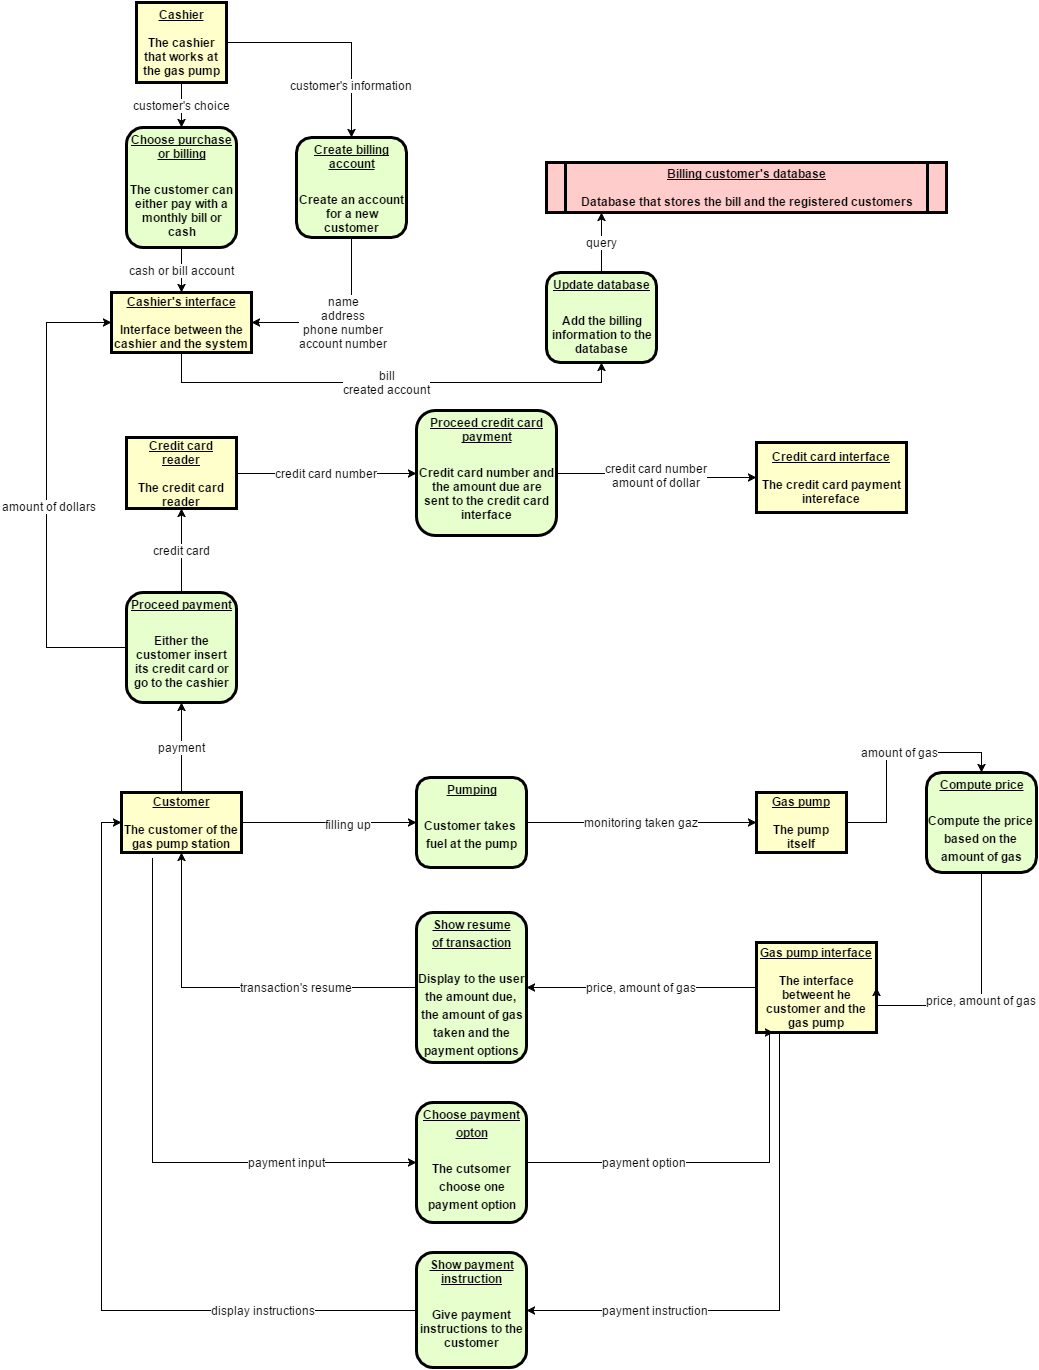

The diagram above was exported from draw.io. Its source (the exported page's mxGraphModel, read from the mxfile embedded in the PNG):
<mxGraphModel dx="1434" dy="2434" grid="1" gridSize="10" guides="1" tooltips="1" connect="1" arrows="1" fold="1" page="1" pageScale="1" pageWidth="1169" pageHeight="1652" background="#ffffff" math="0">
  <root>
    <mxCell id="0" style=";html=1;" />
    <mxCell id="1" style=";html=1;" parent="0" />
    <mxCell id="98" style="edgeStyle=orthogonalEdgeStyle;rounded=0;html=1;exitX=1;exitY=0.5;entryX=0;entryY=0.5;jettySize=auto;orthogonalLoop=1;" edge="1" parent="1" source="96" target="97">
      <mxGeometry relative="1" as="geometry" />
    </mxCell>
    <mxCell id="99" value="filling up" style="text;html=1;resizable=0;points=[];;align=center;verticalAlign=middle;labelBackgroundColor=#ffffff;" vertex="1" connectable="0" parent="98">
      <mxGeometry x="0.2108" y="-1" relative="1" as="geometry">
        <mxPoint as="offset" />
      </mxGeometry>
    </mxCell>
    <mxCell id="116" value="payment input" style="edgeStyle=orthogonalEdgeStyle;rounded=0;html=1;entryX=0;entryY=0.5;jettySize=auto;orthogonalLoop=1;fontSize=12;" edge="1" parent="1" target="115">
      <mxGeometry x="0.5423" relative="1" as="geometry">
        <mxPoint x="246" y="226" as="sourcePoint" />
        <Array as="points">
          <mxPoint x="246" y="226" />
          <mxPoint x="246" y="530" />
        </Array>
        <mxPoint as="offset" />
      </mxGeometry>
    </mxCell>
    <mxCell id="134" value="payment" style="edgeStyle=orthogonalEdgeStyle;rounded=0;html=1;exitX=0.5;exitY=0;entryX=0.5;entryY=1;jettySize=auto;orthogonalLoop=1;fontSize=12;" edge="1" parent="1" source="96" target="133">
      <mxGeometry relative="1" as="geometry" />
    </mxCell>
    <mxCell id="96" value="&lt;u&gt;Customer&lt;/u&gt;&lt;div&gt;&lt;u&gt;&lt;br&gt;&lt;/u&gt;&lt;/div&gt;&lt;div&gt;The customer of the gas pump station&lt;/div&gt;" style="whiteSpace=wrap;align=center;verticalAlign=middle;fontStyle=1;strokeWidth=3;fillColor=#FFFFCC;html=1;" vertex="1" parent="1">
      <mxGeometry x="215" y="160" width="120" height="60" as="geometry" />
    </mxCell>
    <mxCell id="104" value="monitoring taken gaz" style="edgeStyle=orthogonalEdgeStyle;rounded=0;html=1;exitX=1;exitY=0.5;entryX=0;entryY=0.5;jettySize=auto;orthogonalLoop=1;fontSize=12;" edge="1" parent="1" source="97" target="101">
      <mxGeometry relative="1" as="geometry" />
    </mxCell>
    <mxCell id="97" value="&lt;p style=&quot;margin: 0px ; margin-top: 4px ; text-align: center ; text-decoration: underline&quot;&gt;Pumping&lt;/p&gt;&lt;p style=&quot;margin: 0px ; margin-top: 4px ; text-align: center ; text-decoration: underline&quot;&gt;&lt;br&gt;&lt;/p&gt;&lt;p style=&quot;margin: 4px 0px 0px ; text-align: center&quot;&gt;Customer takes&amp;nbsp;&lt;/p&gt;&lt;p style=&quot;margin: 4px 0px 0px ; text-align: center&quot;&gt;fuel at the pump&lt;/p&gt;" style="verticalAlign=middle;align=center;overflow=fill;fontSize=12;fontFamily=Helvetica;html=1;rounded=1;fontStyle=1;strokeWidth=3;fillColor=#E6FFCC;whiteSpace=wrap;" vertex="1" parent="1">
      <mxGeometry x="510" y="145" width="110" height="90" as="geometry" />
    </mxCell>
    <mxCell id="107" value="amount of gas" style="edgeStyle=orthogonalEdgeStyle;rounded=0;html=1;exitX=1;exitY=0.5;entryX=0.5;entryY=0;jettySize=auto;orthogonalLoop=1;fontSize=12;" edge="1" parent="1" source="101" target="110">
      <mxGeometry x="0.0909" relative="1" as="geometry">
        <mxPoint x="620" y="405" as="targetPoint" />
        <Array as="points">
          <mxPoint x="980" y="190" />
          <mxPoint x="980" y="120" />
          <mxPoint x="1075" y="120" />
        </Array>
        <mxPoint as="offset" />
      </mxGeometry>
    </mxCell>
    <mxCell id="101" value="&lt;u&gt;Gas pump&lt;/u&gt;&lt;div&gt;&lt;u&gt;&lt;br&gt;&lt;/u&gt;&lt;/div&gt;&lt;div&gt;The pump itself&lt;/div&gt;" style="whiteSpace=wrap;align=center;verticalAlign=middle;fontStyle=1;strokeWidth=3;fillColor=#FFFFCC;html=1;" vertex="1" parent="1">
      <mxGeometry x="850" y="160" width="90" height="60" as="geometry" />
    </mxCell>
    <mxCell id="113" value="price, amount of gas" style="edgeStyle=orthogonalEdgeStyle;rounded=0;html=1;exitX=0;exitY=0.5;entryX=1;entryY=0.5;jettySize=auto;orthogonalLoop=1;fontSize=12;" edge="1" parent="1" source="109" target="112">
      <mxGeometry relative="1" as="geometry" />
    </mxCell>
    <mxCell id="127" value="payment instruction" style="edgeStyle=orthogonalEdgeStyle;rounded=0;html=1;exitX=0.25;exitY=1;entryX=1;entryY=0.5;jettySize=auto;orthogonalLoop=1;fontSize=12;" edge="1" parent="1" source="109" target="124">
      <mxGeometry x="0.5194" relative="1" as="geometry">
        <Array as="points">
          <mxPoint x="873" y="678" />
        </Array>
        <mxPoint as="offset" />
      </mxGeometry>
    </mxCell>
    <mxCell id="109" value="&lt;u&gt;Gas pump interface&lt;/u&gt;&lt;div&gt;&lt;u&gt;&lt;br&gt;&lt;/u&gt;&lt;/div&gt;&lt;div&gt;The interface betweent he customer and the gas pump&lt;/div&gt;" style="whiteSpace=wrap;align=center;verticalAlign=middle;fontStyle=1;strokeWidth=3;fillColor=#FFFFCC;html=1;" vertex="1" parent="1">
      <mxGeometry x="850" y="310" width="120" height="90" as="geometry" />
    </mxCell>
    <mxCell id="111" value="price, amount of gas" style="edgeStyle=orthogonalEdgeStyle;rounded=0;html=1;exitX=0.5;exitY=1;entryX=1;entryY=0.5;jettySize=auto;orthogonalLoop=1;fontSize=12;" edge="1" parent="1" source="110" target="109">
      <mxGeometry relative="1" as="geometry">
        <Array as="points">
          <mxPoint x="1075" y="373" />
        </Array>
      </mxGeometry>
    </mxCell>
    <mxCell id="110" value="&lt;p style=&quot;margin: 0px ; margin-top: 4px ; text-align: center ; text-decoration: underline&quot;&gt;Compute price&lt;/p&gt;&lt;p style=&quot;margin: 0px ; margin-top: 4px ; text-align: center ; text-decoration: underline&quot;&gt;&lt;br&gt;&lt;/p&gt;&lt;p style=&quot;margin: 4px 0px 0px ; text-align: center&quot;&gt;Compute the price&amp;nbsp;&lt;/p&gt;&lt;p style=&quot;margin: 4px 0px 0px ; text-align: center&quot;&gt;based on the&amp;nbsp;&lt;/p&gt;&lt;p style=&quot;margin: 4px 0px 0px ; text-align: center&quot;&gt;amount of gas&lt;/p&gt;" style="verticalAlign=middle;align=center;overflow=fill;fontSize=12;fontFamily=Helvetica;html=1;rounded=1;fontStyle=1;strokeWidth=3;fillColor=#E6FFCC;whiteSpace=wrap;" vertex="1" parent="1">
      <mxGeometry x="1020" y="140" width="110" height="100" as="geometry" />
    </mxCell>
    <mxCell id="114" value="transaction's resume" style="edgeStyle=orthogonalEdgeStyle;rounded=0;html=1;exitX=0;exitY=0.5;entryX=0.5;entryY=1;jettySize=auto;orthogonalLoop=1;fontSize=12;" edge="1" parent="1" source="112" target="96">
      <mxGeometry x="-0.3514" relative="1" as="geometry">
        <mxPoint as="offset" />
      </mxGeometry>
    </mxCell>
    <mxCell id="112" value="&lt;p style=&quot;margin: 0px ; margin-top: 4px ; text-align: center ; text-decoration: underline&quot;&gt;Show resume&lt;/p&gt;&lt;p style=&quot;margin: 0px ; margin-top: 4px ; text-align: center ; text-decoration: underline&quot;&gt;of transaction&lt;/p&gt;&lt;p style=&quot;margin: 0px ; margin-top: 4px ; text-align: center ; text-decoration: underline&quot;&gt;&lt;br&gt;&lt;/p&gt;&lt;p style=&quot;margin: 4px 0px 0px ; text-align: center&quot;&gt;Display to the user&lt;/p&gt;&lt;p style=&quot;margin: 4px 0px 0px ; text-align: center&quot;&gt;the amount due,&amp;nbsp;&lt;/p&gt;&lt;p style=&quot;margin: 4px 0px 0px ; text-align: center&quot;&gt;the amount of gas&lt;/p&gt;&lt;p style=&quot;margin: 4px 0px 0px ; text-align: center&quot;&gt;taken and the&lt;/p&gt;&lt;p style=&quot;margin: 4px 0px 0px ; text-align: center&quot;&gt;payment options&lt;/p&gt;" style="verticalAlign=middle;align=center;overflow=fill;fontSize=12;fontFamily=Helvetica;html=1;rounded=1;fontStyle=1;strokeWidth=3;fillColor=#E6FFCC;whiteSpace=wrap;" vertex="1" parent="1">
      <mxGeometry x="510" y="280" width="110" height="150" as="geometry" />
    </mxCell>
    <mxCell id="117" value="payment option" style="edgeStyle=orthogonalEdgeStyle;rounded=0;html=1;exitX=1;exitY=0.5;entryX=0.144;entryY=1;jettySize=auto;orthogonalLoop=1;fontSize=12;entryPerimeter=0;" edge="1" parent="1" source="115" target="109">
      <mxGeometry x="-0.3734" relative="1" as="geometry">
        <Array as="points">
          <mxPoint x="863" y="530" />
        </Array>
        <mxPoint as="offset" />
      </mxGeometry>
    </mxCell>
    <mxCell id="115" value="&lt;p style=&quot;margin: 0px ; margin-top: 4px ; text-align: center ; text-decoration: underline&quot;&gt;Choose payment&lt;/p&gt;&lt;p style=&quot;margin: 0px ; margin-top: 4px ; text-align: center ; text-decoration: underline&quot;&gt;opton&lt;/p&gt;&lt;p style=&quot;margin: 0px ; margin-top: 4px ; text-align: center ; text-decoration: underline&quot;&gt;&lt;br&gt;&lt;/p&gt;&lt;p style=&quot;margin: 4px 0px 0px ; text-align: center&quot;&gt;The cutsomer&lt;/p&gt;&lt;p style=&quot;margin: 4px 0px 0px ; text-align: center&quot;&gt;choose one&lt;/p&gt;&lt;p style=&quot;margin: 4px 0px 0px ; text-align: center&quot;&gt;payment option&lt;/p&gt;" style="verticalAlign=middle;align=center;overflow=fill;fontSize=12;fontFamily=Helvetica;html=1;rounded=1;fontStyle=1;strokeWidth=3;fillColor=#E6FFCC;whiteSpace=wrap;" vertex="1" parent="1">
      <mxGeometry x="510" y="470" width="110" height="120" as="geometry" />
    </mxCell>
    <mxCell id="154" value="bill&lt;div&gt;created account&lt;/div&gt;" style="edgeStyle=orthogonalEdgeStyle;rounded=0;html=1;exitX=0.5;exitY=1;entryX=0.5;entryY=1;jettySize=auto;orthogonalLoop=1;fontSize=12;" edge="1" parent="1" source="118" target="153">
      <mxGeometry relative="1" as="geometry">
        <Array as="points">
          <mxPoint x="275" y="-250" />
          <mxPoint x="695" y="-250" />
        </Array>
      </mxGeometry>
    </mxCell>
    <mxCell id="118" value="&lt;u&gt;Cashier's interface&lt;/u&gt;&lt;div&gt;&lt;br&gt;&lt;/div&gt;&lt;div&gt;Interface between the cashier and the system&lt;/div&gt;" style="verticalAlign=middle;align=center;overflow=fill;fontSize=12;fontFamily=Helvetica;html=1;rounded=0;fontStyle=1;strokeWidth=3;fillColor=#FFFFCC;fontColor=#000000;strokeColor=#000000;" vertex="1" parent="1">
      <mxGeometry x="205" y="-340" width="140" height="60" as="geometry" />
    </mxCell>
    <mxCell id="137" value="credit card number" style="edgeStyle=orthogonalEdgeStyle;rounded=0;html=1;exitX=1;exitY=0.5;entryX=0;entryY=0.5;jettySize=auto;orthogonalLoop=1;fontSize=12;" edge="1" parent="1" source="122" target="136">
      <mxGeometry relative="1" as="geometry" />
    </mxCell>
    <mxCell id="122" value="&lt;u&gt;Credit card reader&lt;/u&gt;&lt;div&gt;&lt;br&gt;&lt;/div&gt;&lt;div&gt;The credit card reader&lt;/div&gt;" style="whiteSpace=wrap;align=center;verticalAlign=middle;fontStyle=1;strokeWidth=3;fillColor=#FFFFCC;html=1;" vertex="1" parent="1">
      <mxGeometry x="220" y="-195" width="110" height="71" as="geometry" />
    </mxCell>
    <mxCell id="123" value="&lt;u&gt;Credit card interface&lt;/u&gt;&lt;div&gt;&lt;br&gt;&lt;/div&gt;&lt;div&gt;The credit card payment intereface&lt;/div&gt;" style="whiteSpace=wrap;align=center;verticalAlign=middle;fontStyle=1;strokeWidth=3;fillColor=#FFFFCC;html=1;" vertex="1" parent="1">
      <mxGeometry x="850" y="-190" width="150" height="70" as="geometry" />
    </mxCell>
    <mxCell id="130" value="display instructions" style="edgeStyle=orthogonalEdgeStyle;rounded=0;html=1;exitX=0;exitY=0.5;entryX=0;entryY=0.5;jettySize=auto;orthogonalLoop=1;fontSize=12;" edge="1" parent="1" source="124" target="96">
      <mxGeometry x="-0.6287" relative="1" as="geometry">
        <mxPoint as="offset" />
      </mxGeometry>
    </mxCell>
    <mxCell id="124" value="&lt;p style=&quot;margin: 0px ; margin-top: 4px ; text-align: center ; text-decoration: underline&quot;&gt;Show payment instruction&lt;/p&gt;&lt;p style=&quot;margin: 0px ; margin-top: 4px ; text-align: center ; text-decoration: underline&quot;&gt;&lt;br&gt;&lt;/p&gt;&lt;p style=&quot;margin: 4px 0px 0px ; text-align: center&quot;&gt;Give payment instructions to the customer&lt;/p&gt;" style="verticalAlign=middle;align=center;overflow=fill;fontSize=12;fontFamily=Helvetica;html=1;rounded=1;fontStyle=1;strokeWidth=3;fillColor=#E6FFCC;whiteSpace=wrap;" vertex="1" parent="1">
      <mxGeometry x="510" y="620" width="110" height="115" as="geometry" />
    </mxCell>
    <mxCell id="135" value="credit card" style="edgeStyle=orthogonalEdgeStyle;rounded=0;html=1;exitX=0.5;exitY=0;entryX=0.5;entryY=1;jettySize=auto;orthogonalLoop=1;fontSize=12;" edge="1" parent="1" source="133" target="122">
      <mxGeometry relative="1" as="geometry" />
    </mxCell>
    <mxCell id="141" style="edgeStyle=orthogonalEdgeStyle;rounded=0;html=1;exitX=0;exitY=0.5;entryX=0;entryY=0.5;jettySize=auto;orthogonalLoop=1;fontSize=12;" edge="1" parent="1" source="133" target="118">
      <mxGeometry relative="1" as="geometry">
        <Array as="points">
          <mxPoint x="140" y="15" />
          <mxPoint x="140" y="-310" />
        </Array>
      </mxGeometry>
    </mxCell>
    <mxCell id="142" value="amount of dollars" style="text;html=1;resizable=0;points=[];;align=center;verticalAlign=middle;labelBackgroundColor=#ffffff;fontSize=12;" vertex="1" connectable="0" parent="141">
      <mxGeometry x="-0.0545" y="-2" relative="1" as="geometry">
        <mxPoint as="offset" />
      </mxGeometry>
    </mxCell>
    <mxCell id="133" value="&lt;p style=&quot;margin: 0px ; margin-top: 4px ; text-align: center ; text-decoration: underline&quot;&gt;Proceed payment&lt;/p&gt;&lt;p style=&quot;margin: 0px ; margin-top: 4px ; text-align: center ; text-decoration: underline&quot;&gt;&lt;br&gt;&lt;/p&gt;&lt;p style=&quot;margin: 4px 0px 0px ; text-align: center&quot;&gt;Either the customer insert its credit card or go to the cashier&lt;/p&gt;" style="verticalAlign=middle;align=center;overflow=fill;fontSize=12;fontFamily=Helvetica;html=1;rounded=1;fontStyle=1;strokeWidth=3;fillColor=#E6FFCC;whiteSpace=wrap;" vertex="1" parent="1">
      <mxGeometry x="220" y="-40" width="110" height="110" as="geometry" />
    </mxCell>
    <mxCell id="138" value="credit card number&lt;div&gt;amount of dollar&lt;/div&gt;" style="edgeStyle=orthogonalEdgeStyle;rounded=0;html=1;exitX=1;exitY=0.5;entryX=0;entryY=0.5;jettySize=auto;orthogonalLoop=1;fontSize=12;" edge="1" parent="1" source="136" target="123">
      <mxGeometry relative="1" as="geometry" />
    </mxCell>
    <mxCell id="136" value="&lt;p style=&quot;margin: 0px ; margin-top: 4px ; text-align: center ; text-decoration: underline&quot;&gt;Proceed credit card payment&lt;/p&gt;&lt;p style=&quot;margin: 0px ; margin-top: 4px ; text-align: center ; text-decoration: underline&quot;&gt;&lt;br&gt;&lt;/p&gt;&lt;p style=&quot;margin: 4px 0px 0px ; text-align: center&quot;&gt;Credit card number and the amount due are sent to the credit card interface&lt;/p&gt;" style="verticalAlign=middle;align=center;overflow=fill;fontSize=12;fontFamily=Helvetica;html=1;rounded=1;fontStyle=1;strokeWidth=3;fillColor=#E6FFCC;whiteSpace=wrap;" vertex="1" parent="1">
      <mxGeometry x="510" y="-222" width="140" height="125" as="geometry" />
    </mxCell>
    <mxCell id="146" value="customer's choice" style="edgeStyle=orthogonalEdgeStyle;rounded=0;html=1;exitX=0.5;exitY=1;entryX=0.5;entryY=0;jettySize=auto;orthogonalLoop=1;fontSize=12;" edge="1" parent="1" source="143" target="145">
      <mxGeometry relative="1" as="geometry" />
    </mxCell>
    <mxCell id="149" value="customer's information" style="edgeStyle=orthogonalEdgeStyle;rounded=0;html=1;exitX=1;exitY=0.5;entryX=0.5;entryY=0;jettySize=auto;orthogonalLoop=1;fontSize=12;" edge="1" parent="1" source="143" target="148">
      <mxGeometry x="0.1628" y="-40" relative="1" as="geometry">
        <mxPoint x="40" y="40" as="offset" />
      </mxGeometry>
    </mxCell>
    <mxCell id="143" value="&lt;u&gt;Cashier&lt;/u&gt;&lt;div&gt;&lt;br&gt;&lt;/div&gt;&lt;div&gt;The cashier that works at the gas pump&lt;/div&gt;" style="whiteSpace=wrap;align=center;verticalAlign=middle;fontStyle=1;strokeWidth=3;fillColor=#FFFFCC;html=1;" vertex="1" parent="1">
      <mxGeometry x="230" y="-630" width="90" height="80" as="geometry" />
    </mxCell>
    <mxCell id="147" value="cash or bill account" style="edgeStyle=orthogonalEdgeStyle;rounded=0;html=1;exitX=0.5;exitY=1;entryX=0.5;entryY=0;jettySize=auto;orthogonalLoop=1;fontSize=12;" edge="1" parent="1" source="145" target="118">
      <mxGeometry relative="1" as="geometry" />
    </mxCell>
    <mxCell id="145" value="&lt;p style=&quot;margin: 0px ; margin-top: 4px ; text-align: center ; text-decoration: underline&quot;&gt;Choose purchase or billing&lt;/p&gt;&lt;p style=&quot;margin: 0px ; margin-top: 4px ; text-align: center ; text-decoration: underline&quot;&gt;&lt;br&gt;&lt;/p&gt;&lt;p style=&quot;margin: 4px 0px 0px ; text-align: center&quot;&gt;The customer can either pay with a monthly bill or cash&lt;/p&gt;" style="verticalAlign=middle;align=center;overflow=fill;fontSize=12;fontFamily=Helvetica;html=1;rounded=1;fontStyle=1;strokeWidth=3;fillColor=#E6FFCC;whiteSpace=wrap;" vertex="1" parent="1">
      <mxGeometry x="220" y="-505" width="110" height="120" as="geometry" />
    </mxCell>
    <mxCell id="150" value="name&lt;div&gt;address&lt;/div&gt;&lt;div&gt;phone number&lt;/div&gt;&lt;div&gt;account number&lt;/div&gt;" style="edgeStyle=orthogonalEdgeStyle;rounded=0;html=1;exitX=0.5;exitY=1;entryX=1;entryY=0.5;jettySize=auto;orthogonalLoop=1;fontSize=12;" edge="1" parent="1" source="148" target="118">
      <mxGeometry relative="1" as="geometry" />
    </mxCell>
    <mxCell id="148" value="&lt;p style=&quot;margin: 0px ; margin-top: 4px ; text-align: center ; text-decoration: underline&quot;&gt;Create billing account&lt;/p&gt;&lt;p style=&quot;margin: 0px ; margin-top: 4px ; text-align: center ; text-decoration: underline&quot;&gt;&lt;br&gt;&lt;/p&gt;&lt;p style=&quot;margin: 4px 0px 0px ; text-align: center&quot;&gt;Create an account for a new customer&lt;/p&gt;" style="verticalAlign=middle;align=center;overflow=fill;fontSize=12;fontFamily=Helvetica;html=1;rounded=1;fontStyle=1;strokeWidth=3;fillColor=#E6FFCC;whiteSpace=wrap;" vertex="1" parent="1">
      <mxGeometry x="390" y="-495" width="110" height="100" as="geometry" />
    </mxCell>
    <mxCell id="151" value="&lt;u&gt;Billing customer's database&lt;/u&gt;&lt;div&gt;&lt;br&gt;&lt;/div&gt;&lt;div&gt;Database that stores the bill and the registered customers&lt;/div&gt;" style="shape=process;whiteSpace=wrap;align=center;verticalAlign=middle;size=0.0475;fontStyle=1;strokeWidth=3;fillColor=#FFCCCC;html=1;" vertex="1" parent="1">
      <mxGeometry x="639.9999999999999" y="-470" width="400" height="50" as="geometry" />
    </mxCell>
    <mxCell id="155" value="query" style="edgeStyle=orthogonalEdgeStyle;rounded=0;html=1;exitX=0.5;exitY=0;entryX=0.138;entryY=1;entryPerimeter=0;jettySize=auto;orthogonalLoop=1;fontSize=12;" edge="1" parent="1" source="153" target="151">
      <mxGeometry relative="1" as="geometry" />
    </mxCell>
    <mxCell id="153" value="&lt;p style=&quot;margin: 0px ; margin-top: 4px ; text-align: center ; text-decoration: underline&quot;&gt;Update database&lt;/p&gt;&lt;p style=&quot;margin: 0px ; margin-top: 4px ; text-align: center ; text-decoration: underline&quot;&gt;&lt;br&gt;&lt;/p&gt;&lt;p style=&quot;margin: 4px 0px 0px ; text-align: center&quot;&gt;Add the billing information to the database&lt;/p&gt;" style="verticalAlign=middle;align=center;overflow=fill;fontSize=12;fontFamily=Helvetica;html=1;rounded=1;fontStyle=1;strokeWidth=3;fillColor=#E6FFCC;whiteSpace=wrap;" vertex="1" parent="1">
      <mxGeometry x="640" y="-360" width="110" height="90" as="geometry" />
    </mxCell>
  </root>
</mxGraphModel>